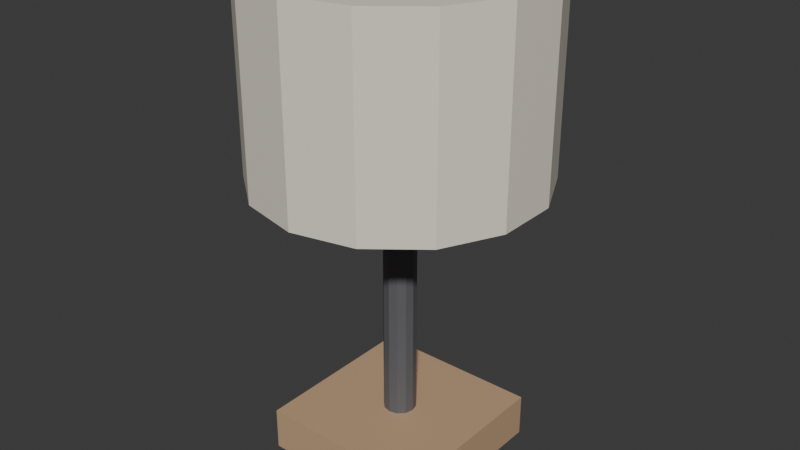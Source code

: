 # Source: ILU_Lampada_Mesa2_v01.blend  (saved by Blender 4.2.66; exported with 4.5.12 LTS)
import bpy
from mathutils import Matrix  # noqa: F401  (used for matrix-valued properties, if any)

bpy.ops.wm.read_factory_settings(use_empty=True)
scene = bpy.context.scene
scene.name = 'Scene'

# ---- collections
col_collection = bpy.data.collections.new('Collection'); scene.collection.children.link(col_collection)

# ---- materials (node trees are filled in below, after node groups)
mat_polyroom_pbr = bpy.data.materials.new('Polyroom_PBR')

# ---- material node trees
mat_polyroom_pbr.use_nodes = True; mat_polyroom_pbr.node_tree.nodes.clear()
_N = mat_polyroom_pbr.node_tree.nodes; _L = mat_polyroom_pbr.node_tree.links
n0 = _N.new('ShaderNodeOutputMaterial'); n0.name = 'Material Output'; n0.location = (300, 0)
n1 = _N.new('ShaderNodeBsdfPrincipled'); n1.name = 'Principled BSDF'; n1.location = (0, 0)
n2 = _N.new('ShaderNodeVertexColor'); n2.name = 'Color Attribute'; n2.location = (-300, 0)
n2.layer_name = 'Color'
_L.new(n2.outputs[0], n1.inputs[0])
_L.new(n1.outputs[0], n0.inputs[0])
n0.is_active_output = True

# ---- world
world_world = bpy.data.worlds.new('World'); scene.world = world_world
world_world.use_nodes = True; world_world.node_tree.nodes.clear()
_N = world_world.node_tree.nodes; _L = world_world.node_tree.links
n0 = _N.new('ShaderNodeOutputWorld'); n0.name = 'World Output'; n0.location = (300, 300)
n1 = _N.new('ShaderNodeBackground'); n1.name = 'Background'; n1.location = (10, 300)
n1.inputs[0].default_value = (0.05088, 0.05088, 0.05088, 1.0)
_L.new(n1.outputs[0], n0.inputs[0])
n0.is_active_output = True
world_world.color = (0.05088, 0.05088, 0.05088)
world_world.sun_shadow_jitter_overblur = 0.0

# ---- meshes
me_ilu_lampada_mesa2_v01_mesh = bpy.data.meshes.new('ILU_Lampada_Mesa2_v01_Mesh')
me_ilu_lampada_mesa2_v01_mesh.from_pydata([(-0.08, -0.08, 0.0), (-0.08, -0.08, 0.04), (-0.08, 0.08, 0.0), (-0.08, 0.08, 0.04), (0.08, -0.08, 0.0), (0.08, -0.08, 0.04), (0.08, 0.08, 0.0), (0.08, 0.08, 0.04), (0.0, 0.015, 0.035), (0.0, 0.015, 0.285), (0.0075, 0.01299, 0.035), (0.0075, 0.01299, 0.285), (0.01299, 0.0075, 0.035), (0.01299, 0.0075, 0.285), (0.015, 0.0, 0.035), (0.015, 0.0, 0.285), (0.01299, -0.0075, 0.035), (0.01299, -0.0075, 0.285), (0.0075, -0.01299, 0.035), (0.0075, -0.01299, 0.285), (0.0, -0.015, 0.035), (0.0, -0.015, 0.285), (-0.0075, -0.01299, 0.035), (-0.0075, -0.01299, 0.285), (-0.01299, -0.0075, 0.035), (-0.01299, -0.0075, 0.285), (-0.015, 0.0, 0.035), (-0.015, 0.0, 0.285), (-0.01299, 0.0075, 0.035), (-0.01299, 0.0075, 0.285), (-0.0075, 0.01299, 0.035), (-0.0075, 0.01299, 0.285), (0.0, 0.13, 0.27), (0.0, 0.13, 0.45), (0.0564, 0.1171, 0.27), (0.0564, 0.1171, 0.45), (0.1016, 0.08105, 0.27), (0.1016, 0.08105, 0.45), (0.1267, 0.02893, 0.27), (0.1267, 0.02893, 0.45), (0.1267, -0.02893, 0.27), (0.1267, -0.02893, 0.45), (0.1016, -0.08105, 0.27), (0.1016, -0.08105, 0.45), (0.0564, -0.1171, 0.27), (0.0564, -0.1171, 0.45), (0.0, -0.13, 0.27), (0.0, -0.13, 0.45), (-0.0564, -0.1171, 0.27), (-0.0564, -0.1171, 0.45), (-0.1016, -0.08105, 0.27), (-0.1016, -0.08105, 0.45), (-0.1267, -0.02893, 0.27), (-0.1267, -0.02893, 0.45), (-0.1267, 0.02893, 0.27), (-0.1267, 0.02893, 0.45), (-0.1016, 0.08105, 0.27), (-0.1016, 0.08105, 0.45), (-0.0564, 0.1171, 0.27), (-0.0564, 0.1171, 0.45), (0.01469, 0.02023, 0.3433), (0.02545, 0.03503, 0.325), (0.02939, 0.04045, 0.3), (0.02545, 0.03503, 0.275), (0.01469, 0.02023, 0.2567), (0.02378, 0.007725, 0.3433), (0.04118, 0.01338, 0.325), (0.04755, 0.01545, 0.3), (0.04118, 0.01338, 0.275), (0.02378, 0.007725, 0.2567), (0.02378, -0.007725, 0.3433), (0.04118, -0.01338, 0.325), (0.04755, -0.01545, 0.3), (0.04118, -0.01338, 0.275), (0.02378, -0.007725, 0.2567), (0.01469, -0.02023, 0.3433), (0.02545, -0.03503, 0.325), (0.02939, -0.04045, 0.3), (0.02545, -0.03503, 0.275), (0.01469, -0.02023, 0.2567), (1.863e-09, -0.025, 0.3433), (3.725e-09, -0.0433, 0.325), (3.725e-09, -0.05, 0.3), (3.725e-09, -0.0433, 0.275), (1.863e-09, -0.025, 0.2567), (-0.01469, -0.02023, 0.3433), (-0.02545, -0.03503, 0.325), (-0.02939, -0.04045, 0.3), (-0.02545, -0.03503, 0.275), (-0.01469, -0.02023, 0.2567), (0.0, 0.0, 0.35), (-0.02378, -0.007725, 0.3433), (-0.04118, -0.01338, 0.325), (-0.04755, -0.01545, 0.3), (-0.04118, -0.01338, 0.275), (-0.02378, -0.007725, 0.2567), (0.0, 0.0, 0.25), (-0.02378, 0.007725, 0.3433), (-0.04118, 0.01338, 0.325), (-0.04755, 0.01545, 0.3), (-0.04118, 0.01338, 0.275), (-0.02378, 0.007725, 0.2567), (-0.01469, 0.02023, 0.3433), (-0.02545, 0.03503, 0.325), (-0.02939, 0.04045, 0.3), (-0.02545, 0.03503, 0.275), (-0.01469, 0.02023, 0.2567), (-4.657e-09, 0.025, 0.3433), (-7.451e-09, 0.0433, 0.325), (-9.313e-09, 0.05, 0.3), (-7.451e-09, 0.0433, 0.275), (-4.657e-09, 0.025, 0.2567)], [], [(0, 1, 3, 2), (2, 3, 7, 6), (6, 7, 5, 4), (4, 5, 1, 0), (2, 6, 4, 0), (7, 3, 1, 5), (8, 9, 11, 10), (10, 11, 13, 12), (12, 13, 15, 14), (14, 15, 17, 16), (16, 17, 19, 18), (18, 19, 21, 20), (20, 21, 23, 22), (22, 23, 25, 24), (24, 25, 27, 26), (26, 27, 29, 28), (11, 9, 31, 29, 27, 25, 23, 21, 19, 17, 15, 13), (28, 29, 31, 30), (30, 31, 9, 8), (8, 10, 12, 14, 16, 18, 20, 22, 24, 26, 28, 30), (32, 33, 35, 34), (34, 35, 37, 36), (36, 37, 39, 38), (38, 39, 41, 40), (40, 41, 43, 42), (42, 43, 45, 44), (44, 45, 47, 46), (46, 47, 49, 48), (48, 49, 51, 50), (50, 51, 53, 52), (52, 53, 55, 54), (54, 55, 57, 56), (35, 33, 59, 57, 55, 53, 51, 49, 47, 45, 43, 41, 39, 37), (56, 57, 59, 58), (58, 59, 33, 32), (32, 34, 36, 38, 40, 42, 44, 46, 48, 50, 52, 54, 56, 58), (96, 111, 64), (110, 109, 62, 63), (108, 107, 60, 61), (111, 110, 63, 64), (109, 108, 61, 62), (107, 90, 60), (64, 63, 68, 69), (62, 61, 66, 67), (60, 90, 65), (96, 64, 69), (63, 62, 67, 68), (61, 60, 65, 66), (69, 68, 73, 74), (67, 66, 71, 72), (65, 90, 70), (96, 69, 74), (68, 67, 72, 73), (66, 65, 70, 71), (74, 73, 78, 79), (72, 71, 76, 77), (70, 90, 75), (96, 74, 79), (73, 72, 77, 78), (71, 70, 75, 76), (79, 78, 83, 84), (77, 76, 81, 82), (75, 90, 80), (96, 79, 84), (78, 77, 82, 83), (76, 75, 80, 81), (82, 81, 86, 87), (80, 90, 85), (96, 84, 89), (83, 82, 87, 88), (81, 80, 85, 86), (84, 83, 88, 89), (85, 90, 91), (96, 89, 95), (88, 87, 93, 94), (86, 85, 91, 92), (89, 88, 94, 95), (87, 86, 92, 93), (96, 95, 101), (94, 93, 99, 100), (92, 91, 97, 98), (95, 94, 100, 101), (93, 92, 98, 99), (91, 90, 97), (96, 101, 106), (100, 99, 104, 105), (98, 97, 102, 103), (101, 100, 105, 106), (99, 98, 103, 104), (97, 90, 102), (96, 106, 111), (105, 104, 109, 110), (103, 102, 107, 108), (106, 105, 110, 111), (104, 103, 108, 109), (102, 90, 107)])
_uv = me_ilu_lampada_mesa2_v01_mesh.uv_layers.new(name='UVMap')
_uv.uv.foreach_set('vector', [0.9003, 0.8318, 0.8468, 0.8318, 0.8468, 0.6243, 0.9003, 0.6243, 0.8895, 0.3457, 0.836, 0.3457, 0.836, 0.1374, 0.8895, 0.1374, 0.3461, 0.5832, 0.2926, 0.5832, 0.2926, 0.3693, 0.3461, 0.3693, 0.9003, 0.5775, 0.8468, 0.5775, 0.8468, 0.3693, 0.9003, 0.3693, 0.5745, 0.6487, 0.5745, 0.8626, 0.3605, 0.8626, 0.3605, 0.6487, 0.2211, 0.6554, 0.2211, 0.8693, 0.007211, 0.8693, 0.007211, 0.6554, 0.9339, 0.7035, 0.9339, 0.3693, 0.943, 0.3693, 0.943, 0.7035, 0.9575, 0.7035, 0.9575, 0.3693, 0.9648, 0.3693, 0.9648, 0.7035, 0.9648, 0.7035, 0.9648, 0.3693, 0.9748, 0.3693, 0.9748, 0.7035, 0.9748, 0.7035, 0.9748, 0.3693, 0.9849, 0.3693, 0.9849, 0.7035, 0.9467, 0.3457, 0.9467, 0.01142, 0.9555, 0.01142, 0.9555, 0.3457, 0.9555, 0.3457, 0.9555, 0.01142, 0.9659, 0.01142, 0.9659, 0.3457, 0.9659, 0.3457, 0.9659, 0.01142, 0.975, 0.01142, 0.975, 0.3457, 0.9039, 0.3457, 0.9039, 0.01142, 0.9128, 0.01142, 0.9128, 0.3457, 0.9128, 0.3457, 0.9128, 0.01142, 0.9232, 0.01142, 0.9232, 0.3457, 0.9232, 0.3457, 0.9232, 0.01142, 0.9322, 0.01142, 0.9322, 0.3457, 0.2978, 0.6312, 0.2926, 0.6222, 0.2926, 0.6118, 0.2978, 0.6028, 0.3068, 0.5976, 0.3172, 0.5976, 0.3262, 0.6028, 0.3314, 0.6118, 0.3314, 0.6222, 0.3262, 0.6312, 0.3172, 0.6363, 0.3068, 0.6363, 0.9147, 0.7035, 0.9147, 0.3693, 0.9235, 0.3693, 0.9235, 0.7035, 0.9235, 0.7035, 0.9235, 0.3693, 0.9339, 0.3693, 0.9339, 0.7035, 0.7139, 0.2914, 0.7139, 0.2811, 0.7191, 0.2721, 0.7281, 0.2669, 0.7384, 0.2669, 0.7474, 0.2721, 0.7526, 0.2811, 0.7526, 0.2914, 0.7474, 0.3004, 0.7384, 0.3056, 0.7281, 0.3056, 0.7191, 0.3004, 0.7629, 0.6099, 0.7629, 0.3693, 0.8324, 0.3693, 0.8324, 0.6099, 0.6012, 0.6342, 0.3605, 0.6342, 0.3605, 0.586, 0.6012, 0.586, 0.6012, 0.586, 0.3605, 0.586, 0.3605, 0.5163, 0.6012, 0.5163, 0.6012, 0.5163, 0.3605, 0.5163, 0.3605, 0.439, 0.6012, 0.439, 0.6012, 0.439, 0.3605, 0.439, 0.3605, 0.3693, 0.6012, 0.3693, 0.6156, 0.865, 0.6156, 0.6243, 0.6855, 0.6243, 0.6855, 0.865, 0.6855, 0.865, 0.6855, 0.6243, 0.7629, 0.6243, 0.7629, 0.865, 0.7629, 0.865, 0.7629, 0.6243, 0.8324, 0.6243, 0.8324, 0.865, 0.2479, 0.641, 0.007211, 0.641, 0.007211, 0.5794, 0.2479, 0.5794, 0.2479, 0.5794, 0.007211, 0.5794, 0.007211, 0.5036, 0.2479, 0.5036, 0.2479, 0.5036, 0.007211, 0.5036, 0.007211, 0.4286, 0.2479, 0.4286, 0.2479, 0.4286, 0.007211, 0.4286, 0.007211, 0.3693, 0.2479, 0.3693, 0.04077, 0.2894, 0.007211, 0.2197, 0.007211, 0.1423, 0.04077, 0.07265, 0.1013, 0.02442, 0.1767, 0.007211, 0.2521, 0.02442, 0.3126, 0.07265, 0.3461, 0.1423, 0.3461, 0.2197, 0.3126, 0.2894, 0.2521, 0.3376, 0.1767, 0.3548, 0.1013, 0.3376, 0.6156, 0.6099, 0.6156, 0.3693, 0.6855, 0.3693, 0.6855, 0.6099, 0.6855, 0.6099, 0.6855, 0.3693, 0.7629, 0.3693, 0.7629, 0.6099, 0.3605, 0.2197, 0.3605, 0.1423, 0.3941, 0.07265, 0.4546, 0.02442, 0.53, 0.007211, 0.6054, 0.02442, 0.6659, 0.07265, 0.6995, 0.1423, 0.6995, 0.2197, 0.6659, 0.2894, 0.6054, 0.3376, 0.53, 0.3548, 0.4546, 0.3376, 0.3941, 0.2894, 0.7689, 0.06511, 0.7493, 0.09215, 0.7371, 0.07544, 0.2707, 0.875, 0.2995, 0.858, 0.3193, 0.8873, 0.2878, 0.9004, 0.3246, 0.7601, 0.3103, 0.7403, 0.3224, 0.7236, 0.3457, 0.7312, 0.7493, 0.09215, 0.7349, 0.1119, 0.7139, 0.083, 0.7371, 0.07544, 0.2995, 0.858, 0.3261, 0.8376, 0.3432, 0.8629, 0.3193, 0.8873, 0.3103, 0.7403, 0.2906, 0.7133, 0.3224, 0.7236, 0.7371, 0.07544, 0.7139, 0.083, 0.7139, 0.04722, 0.7371, 0.05478, 0.7376, 0.2399, 0.7139, 0.2152, 0.73, 0.1912, 0.7562, 0.2121, 0.3224, 0.7236, 0.2906, 0.7133, 0.3224, 0.703, 0.7689, 0.06511, 0.7371, 0.07544, 0.7371, 0.05478, 0.7694, 0.2525, 0.7376, 0.2399, 0.7562, 0.2121, 0.7855, 0.2284, 0.3457, 0.7312, 0.3224, 0.7236, 0.3224, 0.703, 0.3457, 0.6954, 0.8101, 0.2358, 0.7855, 0.2284, 0.8054, 0.1987, 0.8216, 0.2186, 0.7562, 0.2121, 0.73, 0.1912, 0.7499, 0.1615, 0.7792, 0.1778, 0.3224, 0.703, 0.2906, 0.7133, 0.3103, 0.6863, 0.7689, 0.06511, 0.7371, 0.05478, 0.7493, 0.03806, 0.7855, 0.2284, 0.7562, 0.2121, 0.7792, 0.1778, 0.8054, 0.1987, 0.73, 0.1912, 0.7139, 0.1713, 0.7254, 0.1541, 0.7499, 0.1615, 0.7493, 0.03806, 0.7349, 0.01827, 0.7689, 0.007211, 0.7689, 0.03168, 0.7792, 0.1778, 0.7499, 0.1615, 0.766, 0.1374, 0.7978, 0.15, 0.3103, 0.6863, 0.2906, 0.7133, 0.2906, 0.6799, 0.7689, 0.06511, 0.7493, 0.03806, 0.7689, 0.03168, 0.8054, 0.1987, 0.7792, 0.1778, 0.7978, 0.15, 0.8216, 0.1746, 0.3246, 0.6665, 0.3103, 0.6863, 0.2906, 0.6799, 0.2906, 0.6554, 0.3735, 0.9928, 0.364, 0.9683, 0.3997, 0.9683, 0.3941, 0.9928, 0.3605, 0.9349, 0.364, 0.9015, 0.3997, 0.9015, 0.4017, 0.9349, 0.2906, 0.6799, 0.2906, 0.7133, 0.271, 0.6863, 0.7689, 0.06511, 0.7689, 0.03168, 0.7886, 0.03806, 0.364, 0.9683, 0.3605, 0.9349, 0.4017, 0.9349, 0.3997, 0.9683, 0.364, 0.9015, 0.3735, 0.877, 0.3941, 0.877, 0.3997, 0.9015, 0.4017, 0.9349, 0.3997, 0.9015, 0.4303, 0.9015, 0.437, 0.9349, 0.271, 0.6863, 0.2906, 0.7133, 0.2588, 0.703, 0.7689, 0.06511, 0.7886, 0.03806, 0.8007, 0.05478, 0.3997, 0.9683, 0.4017, 0.9349, 0.437, 0.9349, 0.4303, 0.9683, 0.2566, 0.6665, 0.271, 0.6863, 0.2588, 0.703, 0.2356, 0.6954, 0.7886, 0.03806, 0.803, 0.01827, 0.824, 0.04722, 0.8007, 0.05478, 0.2588, 0.703, 0.2906, 0.7133, 0.2588, 0.7236, 0.7689, 0.06511, 0.8007, 0.05478, 0.8007, 0.07544, 0.8525, 0.9375, 0.8468, 0.9041, 0.8851, 0.9041, 0.8857, 0.9375, 0.2356, 0.6954, 0.2588, 0.703, 0.2588, 0.7236, 0.2356, 0.7312, 0.8007, 0.05478, 0.824, 0.04722, 0.824, 0.083, 0.8007, 0.07544, 0.8468, 0.9041, 0.8525, 0.8707, 0.8857, 0.8707, 0.8851, 0.9041, 0.7689, 0.06511, 0.8007, 0.07544, 0.7886, 0.09215, 0.8857, 0.9375, 0.8851, 0.9041, 0.9252, 0.9041, 0.9204, 0.9375, 0.8857, 0.8707, 0.8874, 0.8462, 0.9074, 0.8462, 0.9204, 0.8707, 0.8874, 0.962, 0.8857, 0.9375, 0.9204, 0.9375, 0.9074, 0.962, 0.8851, 0.9041, 0.8857, 0.8707, 0.9204, 0.8707, 0.9252, 0.9041, 0.2588, 0.7236, 0.2906, 0.7133, 0.271, 0.7403, 0.7689, 0.06511, 0.7886, 0.09215, 0.7689, 0.09853, 0.2356, 0.8231, 0.259, 0.798, 0.2765, 0.8239, 0.2507, 0.8455, 0.2566, 0.7601, 0.271, 0.7403, 0.2906, 0.7467, 0.2906, 0.7712, 0.7886, 0.09215, 0.803, 0.1119, 0.7689, 0.123, 0.7689, 0.09853, 0.259, 0.798, 0.2909, 0.7856, 0.3061, 0.8081, 0.2765, 0.8239, 0.271, 0.7403, 0.2906, 0.7133, 0.2906, 0.7467, 0.7689, 0.06511, 0.7689, 0.09853, 0.7493, 0.09215, 0.2507, 0.8455, 0.2765, 0.8239, 0.2995, 0.858, 0.2707, 0.875, 0.3061, 0.8081, 0.3317, 0.8022, 0.3432, 0.8193, 0.3261, 0.8376, 0.2358, 0.8671, 0.2507, 0.8455, 0.2707, 0.875, 0.2473, 0.8841, 0.2765, 0.8239, 0.3061, 0.8081, 0.3261, 0.8376, 0.2995, 0.858, 0.2906, 0.7467, 0.2906, 0.7133, 0.3103, 0.7403])
_ca = me_ilu_lampada_mesa2_v01_mesh.color_attributes.new('Color', 'FLOAT_COLOR', 'POINT')
_ca.data.foreach_set('color', [0.55, 0.36, 0.22, 1.0, 0.55, 0.36, 0.22, 1.0, 0.55, 0.36, 0.22, 1.0, 0.55, 0.36, 0.22, 1.0, 0.55, 0.36, 0.22, 1.0, 0.55, 0.36, 0.22, 1.0, 0.55, 0.36, 0.22, 1.0, 0.55, 0.36, 0.22, 1.0, 0.12, 0.12, 0.13, 1.0, 0.12, 0.12, 0.13, 1.0, 0.12, 0.12, 0.13, 1.0, 0.12, 0.12, 0.13, 1.0, 0.12, 0.12, 0.13, 1.0, 0.12, 0.12, 0.13, 1.0, 0.12, 0.12, 0.13, 1.0, 0.12, 0.12, 0.13, 1.0, 0.12, 0.12, 0.13, 1.0, 0.12, 0.12, 0.13, 1.0, 0.12, 0.12, 0.13, 1.0, 0.12, 0.12, 0.13, 1.0, 0.12, 0.12, 0.13, 1.0, 0.12, 0.12, 0.13, 1.0, 0.12, 0.12, 0.13, 1.0, 0.12, 0.12, 0.13, 1.0, 0.12, 0.12, 0.13, 1.0, 0.12, 0.12, 0.13, 1.0, 0.12, 0.12, 0.13, 1.0, 0.12, 0.12, 0.13, 1.0, 0.12, 0.12, 0.13, 1.0, 0.12, 0.12, 0.13, 1.0, 0.12, 0.12, 0.13, 1.0, 0.12, 0.12, 0.13, 1.0, 0.88, 0.82, 0.7, 1.0, 0.88, 0.82, 0.7, 1.0, 0.88, 0.82, 0.7, 1.0, 0.88, 0.82, 0.7, 1.0, 0.88, 0.82, 0.7, 1.0, 0.88, 0.82, 0.7, 1.0, 0.88, 0.82, 0.7, 1.0, 0.88, 0.82, 0.7, 1.0, 0.88, 0.82, 0.7, 1.0, 0.88, 0.82, 0.7, 1.0, 0.88, 0.82, 0.7, 1.0, 0.88, 0.82, 0.7, 1.0, 0.88, 0.82, 0.7, 1.0, 0.88, 0.82, 0.7, 1.0, 0.88, 0.82, 0.7, 1.0, 0.88, 0.82, 0.7, 1.0, 0.88, 0.82, 0.7, 1.0, 0.88, 0.82, 0.7, 1.0, 0.88, 0.82, 0.7, 1.0, 0.88, 0.82, 0.7, 1.0, 0.88, 0.82, 0.7, 1.0, 0.88, 0.82, 0.7, 1.0, 0.88, 0.82, 0.7, 1.0, 0.88, 0.82, 0.7, 1.0, 0.88, 0.82, 0.7, 1.0, 0.88, 0.82, 0.7, 1.0, 0.88, 0.82, 0.7, 1.0, 0.88, 0.82, 0.7, 1.0, 1.0, 0.95, 0.8, 1.0, 1.0, 0.95, 0.8, 1.0, 1.0, 0.95, 0.8, 1.0, 1.0, 0.95, 0.8, 1.0, 1.0, 0.95, 0.8, 1.0, 1.0, 0.95, 0.8, 1.0, 1.0, 0.95, 0.8, 1.0, 1.0, 0.95, 0.8, 1.0, 1.0, 0.95, 0.8, 1.0, 1.0, 0.95, 0.8, 1.0, 1.0, 0.95, 0.8, 1.0, 1.0, 0.95, 0.8, 1.0, 1.0, 0.95, 0.8, 1.0, 1.0, 0.95, 0.8, 1.0, 1.0, 0.95, 0.8, 1.0, 1.0, 0.95, 0.8, 1.0, 1.0, 0.95, 0.8, 1.0, 1.0, 0.95, 0.8, 1.0, 1.0, 0.95, 0.8, 1.0, 1.0, 0.95, 0.8, 1.0, 1.0, 0.95, 0.8, 1.0, 1.0, 0.95, 0.8, 1.0, 1.0, 0.95, 0.8, 1.0, 1.0, 0.95, 0.8, 1.0, 1.0, 0.95, 0.8, 1.0, 1.0, 0.95, 0.8, 1.0, 1.0, 0.95, 0.8, 1.0, 1.0, 0.95, 0.8, 1.0, 1.0, 0.95, 0.8, 1.0, 1.0, 0.95, 0.8, 1.0, 1.0, 0.95, 0.8, 1.0, 1.0, 0.95, 0.8, 1.0, 1.0, 0.95, 0.8, 1.0, 1.0, 0.95, 0.8, 1.0, 1.0, 0.95, 0.8, 1.0, 1.0, 0.95, 0.8, 1.0, 1.0, 0.95, 0.8, 1.0, 1.0, 0.95, 0.8, 1.0, 1.0, 0.95, 0.8, 1.0, 1.0, 0.95, 0.8, 1.0, 1.0, 0.95, 0.8, 1.0, 1.0, 0.95, 0.8, 1.0, 1.0, 0.95, 0.8, 1.0, 1.0, 0.95, 0.8, 1.0, 1.0, 0.95, 0.8, 1.0, 1.0, 0.95, 0.8, 1.0, 1.0, 0.95, 0.8, 1.0, 1.0, 0.95, 0.8, 1.0, 1.0, 0.95, 0.8, 1.0, 1.0, 0.95, 0.8, 1.0, 1.0, 0.95, 0.8, 1.0, 1.0, 0.95, 0.8, 1.0])
me_ilu_lampada_mesa2_v01_mesh.materials.append(mat_polyroom_pbr)
me_ilu_lampada_mesa2_v01_mesh.update()

# ---- objects
ob_ilu_lampada_mesa2_v01 = bpy.data.objects.new('ILU_Lampada_Mesa2_v01', me_ilu_lampada_mesa2_v01_mesh)

# ---- transforms, parenting, visibility, modifiers, constraints
ob_ilu_lampada_mesa2_v01.location = (0.0, 0.0, 0.0)

# ---- collection membership
col_collection.objects.link(ob_ilu_lampada_mesa2_v01)

# ---- scene / render settings (as saved in the file)
scene.frame_start = 1; scene.frame_end = 250; scene.frame_set(1)
scene.render.engine = 'BLENDER_EEVEE_NEXT'
bpy.context.view_layer.update()

# ---- added for rendering (the .blend has no active camera and no usable light): camera, sun
cam_auto = bpy.data.cameras.new('AutoCamera')
cam_auto.lens = 50.0
cam_auto.sensor_width = 36.0
cam_auto.clip_end = 1000.0
ob_auto_camera = bpy.data.objects.new('AutoCamera', cam_auto)
scene.collection.objects.link(ob_auto_camera)
ob_auto_camera.location = (0.534995, -0.641994, 0.652996)
ob_auto_camera.rotation_euler = (1.09748, -7.21219e-08, 0.694738)
scene.camera = ob_auto_camera
light_auto_sun = bpy.data.lights.new('AutoSun', 'SUN')
light_auto_sun.energy = 3.0
light_auto_sun.angle = 0.0523599
ob_auto_sun = bpy.data.objects.new('AutoSun', light_auto_sun)
scene.collection.objects.link(ob_auto_sun)
ob_auto_sun.rotation_euler = (0.872665, 0.174533, 0.523599)
bpy.context.view_layer.update()
